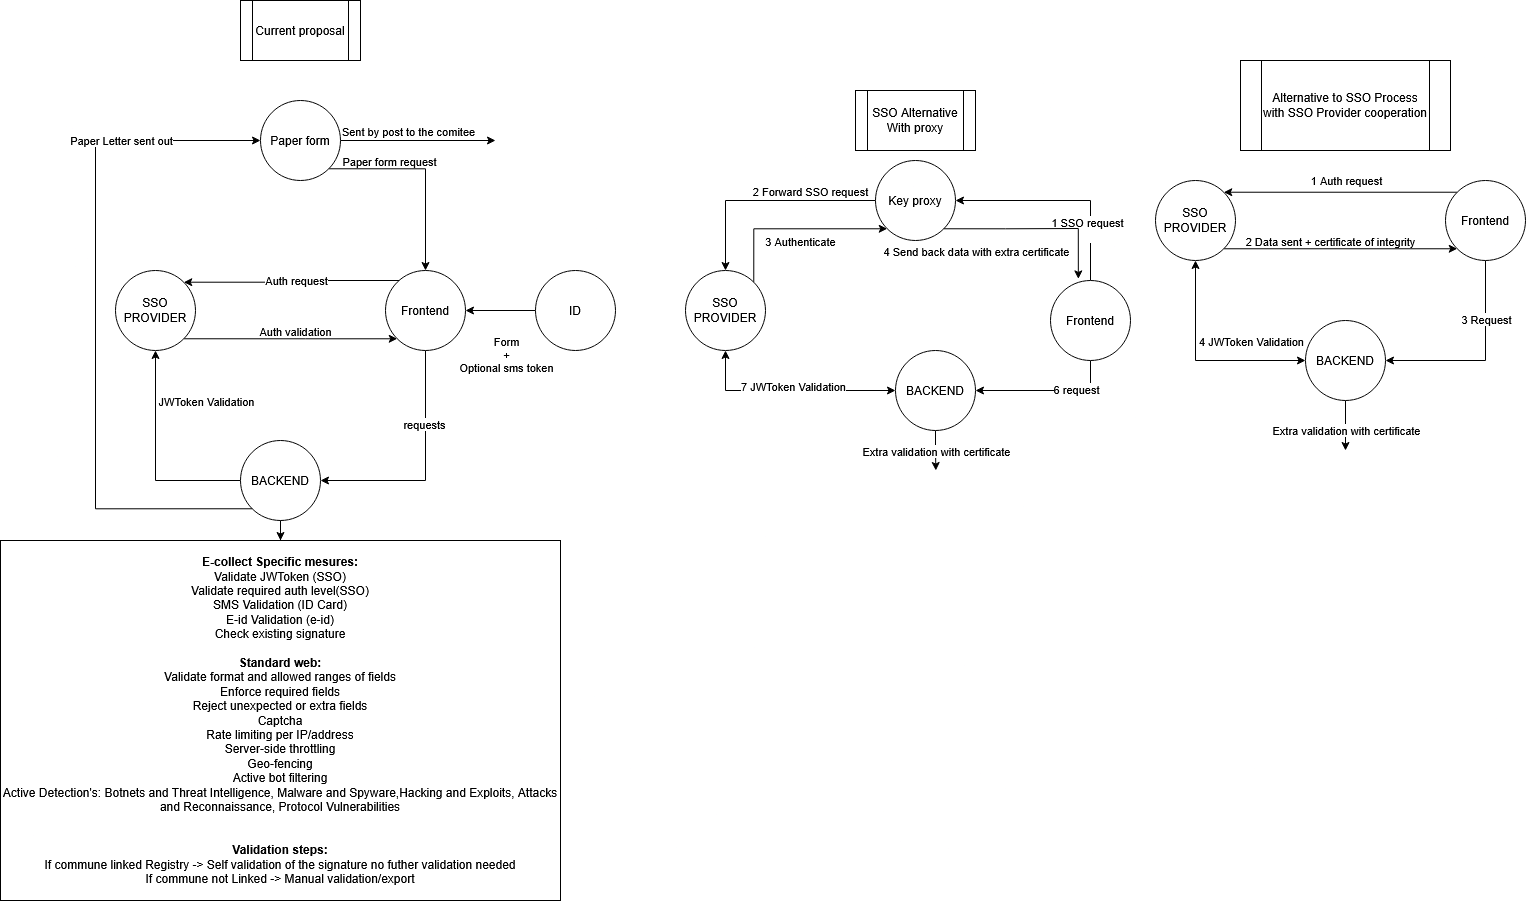

The diagram above was exported from draw.io. Its source (the exported page's mxGraphModel, read from the mxfile embedded in the PNG):
<mxGraphModel dx="1202" dy="1157" grid="1" gridSize="10" guides="1" tooltips="1" connect="1" arrows="1" fold="1" page="1" pageScale="1" pageWidth="850" pageHeight="1100" math="0" shadow="0">
  <root>
    <mxCell id="0" />
    <mxCell id="1" parent="0" />
    <mxCell id="vi0Ld1Rr3S2ZXCpvRgRq-15" edge="1" parent="1" source="vi0Ld1Rr3S2ZXCpvRgRq-1" style="edgeStyle=orthogonalEdgeStyle;rounded=0;orthogonalLoop=1;jettySize=auto;html=1;entryX=0.5;entryY=1;entryDx=0;entryDy=0;" target="vi0Ld1Rr3S2ZXCpvRgRq-2">
      <mxGeometry relative="1" as="geometry" />
    </mxCell>
    <mxCell id="vi0Ld1Rr3S2ZXCpvRgRq-16" connectable="0" parent="vi0Ld1Rr3S2ZXCpvRgRq-15" style="edgeLabel;html=1;align=center;verticalAlign=middle;resizable=0;points=[];" value="JWToken Validation" vertex="1">
      <mxGeometry relative="1" x="0.4956" y="-1" as="geometry">
        <mxPoint x="49" y="-4" as="offset" />
      </mxGeometry>
    </mxCell>
    <mxCell id="vi0Ld1Rr3S2ZXCpvRgRq-32" edge="1" parent="1" source="vi0Ld1Rr3S2ZXCpvRgRq-1" style="edgeStyle=orthogonalEdgeStyle;rounded=0;orthogonalLoop=1;jettySize=auto;html=1;entryX=0.5;entryY=0;entryDx=0;entryDy=0;" target="vi0Ld1Rr3S2ZXCpvRgRq-20">
      <mxGeometry relative="1" as="geometry" />
    </mxCell>
    <mxCell id="vi0Ld1Rr3S2ZXCpvRgRq-1" parent="1" style="ellipse;whiteSpace=wrap;html=1;aspect=fixed;" value="BACKEND" vertex="1">
      <mxGeometry height="80" width="80" x="345" y="510" as="geometry" />
    </mxCell>
    <mxCell id="vi0Ld1Rr3S2ZXCpvRgRq-6" edge="1" parent="1" source="vi0Ld1Rr3S2ZXCpvRgRq-2" style="edgeStyle=orthogonalEdgeStyle;rounded=0;orthogonalLoop=1;jettySize=auto;html=1;entryX=0;entryY=1;entryDx=0;entryDy=0;exitX=1;exitY=1;exitDx=0;exitDy=0;" target="vi0Ld1Rr3S2ZXCpvRgRq-3">
      <mxGeometry relative="1" as="geometry">
        <Array as="points">
          <mxPoint x="410" y="408" />
          <mxPoint x="410" y="408" />
        </Array>
        <mxPoint x="420" y="450" as="targetPoint" />
      </mxGeometry>
    </mxCell>
    <mxCell id="vi0Ld1Rr3S2ZXCpvRgRq-11" connectable="0" parent="vi0Ld1Rr3S2ZXCpvRgRq-6" style="edgeLabel;html=1;align=center;verticalAlign=middle;resizable=0;points=[];" value="Auth validation" vertex="1">
      <mxGeometry relative="1" x="0.1181" y="1" as="geometry">
        <mxPoint x="-8" y="-7" as="offset" />
      </mxGeometry>
    </mxCell>
    <mxCell id="vi0Ld1Rr3S2ZXCpvRgRq-2" parent="1" style="ellipse;whiteSpace=wrap;html=1;aspect=fixed;" value="SSO PROVIDER" vertex="1">
      <mxGeometry height="80" width="80" x="220" y="340" as="geometry" />
    </mxCell>
    <mxCell id="vi0Ld1Rr3S2ZXCpvRgRq-5" edge="1" parent="1" source="vi0Ld1Rr3S2ZXCpvRgRq-3" style="edgeStyle=orthogonalEdgeStyle;rounded=0;orthogonalLoop=1;jettySize=auto;html=1;entryX=1;entryY=0;entryDx=0;entryDy=0;exitX=0.5;exitY=0;exitDx=0;exitDy=0;" target="vi0Ld1Rr3S2ZXCpvRgRq-2">
      <mxGeometry relative="1" as="geometry">
        <Array as="points">
          <mxPoint x="425" y="350" />
          <mxPoint x="425" y="352" />
        </Array>
      </mxGeometry>
    </mxCell>
    <mxCell id="vi0Ld1Rr3S2ZXCpvRgRq-10" connectable="0" parent="vi0Ld1Rr3S2ZXCpvRgRq-5" style="edgeLabel;html=1;align=center;verticalAlign=middle;resizable=0;points=[];" value="Auth request" vertex="1">
      <mxGeometry relative="1" x="-0.0982" y="-1" as="geometry">
        <mxPoint x="-26" as="offset" />
      </mxGeometry>
    </mxCell>
    <mxCell id="vi0Ld1Rr3S2ZXCpvRgRq-7" edge="1" parent="1" source="vi0Ld1Rr3S2ZXCpvRgRq-3" style="edgeStyle=orthogonalEdgeStyle;rounded=0;orthogonalLoop=1;jettySize=auto;html=1;entryX=1;entryY=0.5;entryDx=0;entryDy=0;exitX=0.5;exitY=1;exitDx=0;exitDy=0;" target="vi0Ld1Rr3S2ZXCpvRgRq-1">
      <mxGeometry relative="1" as="geometry" />
    </mxCell>
    <mxCell id="vi0Ld1Rr3S2ZXCpvRgRq-18" connectable="0" parent="vi0Ld1Rr3S2ZXCpvRgRq-7" style="edgeLabel;html=1;align=center;verticalAlign=middle;resizable=0;points=[];" value="requests" vertex="1">
      <mxGeometry relative="1" x="-0.3805" y="-2" as="geometry">
        <mxPoint as="offset" />
      </mxGeometry>
    </mxCell>
    <mxCell id="vi0Ld1Rr3S2ZXCpvRgRq-28" edge="1" parent="1" source="vi0Ld1Rr3S2ZXCpvRgRq-1" style="edgeStyle=orthogonalEdgeStyle;rounded=0;orthogonalLoop=1;jettySize=auto;html=1;exitX=0;exitY=1;exitDx=0;exitDy=0;entryX=0;entryY=0.5;entryDx=0;entryDy=0;" target="vi0Ld1Rr3S2ZXCpvRgRq-25" value="Paper Letter sent out">
      <mxGeometry relative="1" x="0.5977" as="geometry">
        <mxPoint as="offset" />
        <Array as="points">
          <mxPoint x="200" y="578" />
          <mxPoint x="200" y="210" />
        </Array>
      </mxGeometry>
    </mxCell>
    <mxCell id="vi0Ld1Rr3S2ZXCpvRgRq-3" parent="1" style="ellipse;whiteSpace=wrap;html=1;aspect=fixed;" value="Frontend" vertex="1">
      <mxGeometry height="80" width="80" x="490" y="340" as="geometry" />
    </mxCell>
    <mxCell id="vi0Ld1Rr3S2ZXCpvRgRq-20" parent="1" style="rounded=0;whiteSpace=wrap;html=1;" value="&lt;b&gt;E-collect Specific mesures:&lt;/b&gt;&lt;br&gt;Validate JWToken (SSO)&lt;br&gt;Validate required auth level(SSO)&lt;br&gt;&lt;div&gt;SMS Validation&amp;nbsp;(ID Card)&lt;br&gt;E-id Validation (e-id)&lt;br&gt;Check existing signature&lt;/div&gt;&lt;br&gt;&lt;b&gt;Standard web:&lt;/b&gt;&lt;br&gt;Validate format and allowed ranges of fields&lt;br&gt;Enforce required fields&lt;br&gt;Reject unexpected or extra fields&lt;br&gt;Captcha&lt;br&gt;Rate limiting per IP/address&lt;br&gt;&lt;div&gt;Server-side throttling&lt;/div&gt;&lt;div&gt;Geo-fencing&lt;/div&gt;&lt;div&gt;Active bot filtering&lt;/div&gt;&lt;div&gt;Active Detection's: Botnets and Threat Intelligence, Malware and Spyware,Hacking and Exploits, Attacks and Reconnaissance, Protocol Vulnerabilities&lt;br&gt;&lt;br&gt;&lt;/div&gt;&lt;div&gt;&lt;b&gt;&lt;br&gt;&lt;/b&gt;&lt;/div&gt;&lt;b&gt;Validation steps:&lt;/b&gt;&lt;br&gt;If commune linked Registry -&amp;gt; Self validation of the signature no futher validation needed&lt;br&gt;If commune not Linked -&amp;gt; Manual validation/export" vertex="1">
      <mxGeometry height="360" width="560" x="105" y="610" as="geometry" />
    </mxCell>
    <mxCell id="vi0Ld1Rr3S2ZXCpvRgRq-23" edge="1" parent="1" source="vi0Ld1Rr3S2ZXCpvRgRq-21" style="edgeStyle=orthogonalEdgeStyle;rounded=0;orthogonalLoop=1;jettySize=auto;html=1;entryX=1;entryY=0.5;entryDx=0;entryDy=0;" target="vi0Ld1Rr3S2ZXCpvRgRq-3">
      <mxGeometry relative="1" as="geometry" />
    </mxCell>
    <mxCell id="vi0Ld1Rr3S2ZXCpvRgRq-24" connectable="0" parent="vi0Ld1Rr3S2ZXCpvRgRq-23" style="edgeLabel;html=1;align=center;verticalAlign=middle;resizable=0;points=[];" value="Form&lt;br&gt;+&lt;br&gt;Optional sms token&lt;div&gt;&lt;br/&gt;&lt;/div&gt;" vertex="1">
      <mxGeometry relative="1" x="0.4375" y="-1" as="geometry">
        <mxPoint x="20" y="51" as="offset" />
      </mxGeometry>
    </mxCell>
    <mxCell id="vi0Ld1Rr3S2ZXCpvRgRq-21" parent="1" style="ellipse;whiteSpace=wrap;html=1;aspect=fixed;" value="ID" vertex="1">
      <mxGeometry height="80" width="80" x="640" y="340" as="geometry" />
    </mxCell>
    <mxCell id="vi0Ld1Rr3S2ZXCpvRgRq-26" edge="1" parent="1" source="vi0Ld1Rr3S2ZXCpvRgRq-25" style="edgeStyle=orthogonalEdgeStyle;rounded=0;orthogonalLoop=1;jettySize=auto;html=1;entryX=0.5;entryY=0;entryDx=0;entryDy=0;exitX=1;exitY=1;exitDx=0;exitDy=0;" target="vi0Ld1Rr3S2ZXCpvRgRq-3">
      <mxGeometry relative="1" as="geometry" />
    </mxCell>
    <mxCell id="vi0Ld1Rr3S2ZXCpvRgRq-27" connectable="0" parent="vi0Ld1Rr3S2ZXCpvRgRq-26" style="edgeLabel;html=1;align=center;verticalAlign=middle;resizable=0;points=[];" value="Paper form request" vertex="1">
      <mxGeometry relative="1" x="-0.3205" as="geometry">
        <mxPoint x="-7" y="-8" as="offset" />
      </mxGeometry>
    </mxCell>
    <mxCell id="vi0Ld1Rr3S2ZXCpvRgRq-29" edge="1" parent="1" source="vi0Ld1Rr3S2ZXCpvRgRq-25" style="edgeStyle=orthogonalEdgeStyle;rounded=0;orthogonalLoop=1;jettySize=auto;html=1;">
      <mxGeometry relative="1" as="geometry">
        <mxPoint x="600" y="210" as="targetPoint" />
      </mxGeometry>
    </mxCell>
    <mxCell id="vi0Ld1Rr3S2ZXCpvRgRq-30" connectable="0" parent="vi0Ld1Rr3S2ZXCpvRgRq-29" style="edgeLabel;html=1;align=center;verticalAlign=middle;resizable=0;points=[];" value="Sent by post to the comitee" vertex="1">
      <mxGeometry relative="1" x="0.4167" as="geometry">
        <mxPoint x="-43" y="-10" as="offset" />
      </mxGeometry>
    </mxCell>
    <mxCell id="vi0Ld1Rr3S2ZXCpvRgRq-25" parent="1" style="ellipse;whiteSpace=wrap;html=1;aspect=fixed;" value="Paper form" vertex="1">
      <mxGeometry height="80" width="80" x="365" y="170" as="geometry" />
    </mxCell>
    <mxCell id="4atrzuQvabby8WSke69g-26" edge="1" parent="1" source="4atrzuQvabby8WSke69g-29" style="edgeStyle=orthogonalEdgeStyle;rounded=0;orthogonalLoop=1;jettySize=auto;html=1;entryX=0.5;entryY=1;entryDx=0;entryDy=0;startArrow=classic;startFill=1;" target="4atrzuQvabby8WSke69g-32">
      <mxGeometry relative="1" as="geometry" />
    </mxCell>
    <mxCell id="4atrzuQvabby8WSke69g-27" connectable="0" parent="4atrzuQvabby8WSke69g-26" style="edgeLabel;html=1;align=center;verticalAlign=middle;resizable=0;points=[];" value="7 JWToken Validation" vertex="1">
      <mxGeometry relative="1" x="0.4956" y="-1" as="geometry">
        <mxPoint x="54" y="-4" as="offset" />
      </mxGeometry>
    </mxCell>
    <mxCell id="4atrzuQvabby8WSke69g-141" edge="1" parent="1" source="4atrzuQvabby8WSke69g-29" style="edgeStyle=orthogonalEdgeStyle;rounded=0;orthogonalLoop=1;jettySize=auto;html=1;exitX=0.5;exitY=1;exitDx=0;exitDy=0;">
      <mxGeometry relative="1" as="geometry">
        <mxPoint x="1040.3478260869565" y="540" as="targetPoint" />
      </mxGeometry>
    </mxCell>
    <mxCell id="4atrzuQvabby8WSke69g-29" parent="1" style="ellipse;whiteSpace=wrap;html=1;aspect=fixed;" value="BACKEND" vertex="1">
      <mxGeometry height="80" width="80" x="1000" y="420" as="geometry" />
    </mxCell>
    <mxCell id="4atrzuQvabby8WSke69g-54" edge="1" parent="1" source="4atrzuQvabby8WSke69g-32" style="edgeStyle=orthogonalEdgeStyle;rounded=0;orthogonalLoop=1;jettySize=auto;html=1;exitX=1;exitY=0;exitDx=0;exitDy=0;entryX=0;entryY=1;entryDx=0;entryDy=0;" target="4atrzuQvabby8WSke69g-51">
      <mxGeometry relative="1" as="geometry">
        <Array as="points">
          <mxPoint x="858" y="298" />
        </Array>
      </mxGeometry>
    </mxCell>
    <mxCell id="4atrzuQvabby8WSke69g-58" connectable="0" parent="4atrzuQvabby8WSke69g-54" style="edgeLabel;html=1;align=center;verticalAlign=middle;resizable=0;points=[];" value="3 Authenticate" vertex="1">
      <mxGeometry relative="1" x="0.1168" y="-1" as="geometry">
        <mxPoint x="-4" y="11" as="offset" />
      </mxGeometry>
    </mxCell>
    <mxCell id="4atrzuQvabby8WSke69g-32" parent="1" style="ellipse;whiteSpace=wrap;html=1;aspect=fixed;" value="SSO PROVIDER" vertex="1">
      <mxGeometry height="80" width="80" x="790" y="340" as="geometry" />
    </mxCell>
    <mxCell id="4atrzuQvabby8WSke69g-35" edge="1" parent="1" source="4atrzuQvabby8WSke69g-38" style="edgeStyle=orthogonalEdgeStyle;rounded=0;orthogonalLoop=1;jettySize=auto;html=1;entryX=1;entryY=0.5;entryDx=0;entryDy=0;exitX=0.5;exitY=1;exitDx=0;exitDy=0;" target="4atrzuQvabby8WSke69g-29">
      <mxGeometry relative="1" as="geometry" />
    </mxCell>
    <mxCell id="4atrzuQvabby8WSke69g-36" connectable="0" parent="4atrzuQvabby8WSke69g-35" style="edgeLabel;html=1;align=center;verticalAlign=middle;resizable=0;points=[];" value="6 request" vertex="1">
      <mxGeometry relative="1" x="-0.3805" y="-2" as="geometry">
        <mxPoint as="offset" />
      </mxGeometry>
    </mxCell>
    <mxCell id="4atrzuQvabby8WSke69g-52" edge="1" parent="1" source="4atrzuQvabby8WSke69g-38" style="edgeStyle=orthogonalEdgeStyle;rounded=0;orthogonalLoop=1;jettySize=auto;html=1;entryX=1;entryY=0.5;entryDx=0;entryDy=0;exitX=0.5;exitY=0;exitDx=0;exitDy=0;" target="4atrzuQvabby8WSke69g-51">
      <mxGeometry relative="1" as="geometry">
        <Array as="points">
          <mxPoint x="1195" y="270" />
        </Array>
      </mxGeometry>
    </mxCell>
    <mxCell id="4atrzuQvabby8WSke69g-56" connectable="0" parent="4atrzuQvabby8WSke69g-52" style="edgeLabel;html=1;align=center;verticalAlign=middle;resizable=0;points=[];" value="&lt;div&gt;1 SSO request&lt;/div&gt;&lt;div&gt;&lt;br&gt;&lt;/div&gt;" vertex="1">
      <mxGeometry relative="1" x="0.1517" as="geometry">
        <mxPoint x="40" y="28" as="offset" />
      </mxGeometry>
    </mxCell>
    <mxCell id="4atrzuQvabby8WSke69g-38" parent="1" style="ellipse;whiteSpace=wrap;html=1;aspect=fixed;" value="Frontend" vertex="1">
      <mxGeometry height="80" width="80" x="1155" y="350" as="geometry" />
    </mxCell>
    <mxCell id="4atrzuQvabby8WSke69g-53" edge="1" parent="1" source="4atrzuQvabby8WSke69g-51" style="edgeStyle=orthogonalEdgeStyle;rounded=0;orthogonalLoop=1;jettySize=auto;html=1;" target="4atrzuQvabby8WSke69g-32">
      <mxGeometry relative="1" as="geometry" />
    </mxCell>
    <mxCell id="4atrzuQvabby8WSke69g-57" connectable="0" parent="4atrzuQvabby8WSke69g-53" style="edgeLabel;html=1;align=center;verticalAlign=middle;resizable=0;points=[];" value="2 Forward SSO request" vertex="1">
      <mxGeometry relative="1" x="-0.4005" y="-1" as="geometry">
        <mxPoint y="-9" as="offset" />
      </mxGeometry>
    </mxCell>
    <mxCell id="4atrzuQvabby8WSke69g-51" parent="1" style="ellipse;whiteSpace=wrap;html=1;aspect=fixed;" value="Key proxy" vertex="1">
      <mxGeometry height="80" width="80" x="980" y="230" as="geometry" />
    </mxCell>
    <mxCell id="4atrzuQvabby8WSke69g-55" edge="1" parent="1" source="4atrzuQvabby8WSke69g-51" style="edgeStyle=orthogonalEdgeStyle;rounded=0;orthogonalLoop=1;jettySize=auto;html=1;exitX=1;exitY=1;exitDx=0;exitDy=0;entryX=0.348;entryY=-0.02;entryDx=0;entryDy=0;entryPerimeter=0;" target="4atrzuQvabby8WSke69g-38">
      <mxGeometry relative="1" as="geometry">
        <Array as="points">
          <mxPoint x="1110" y="298" />
          <mxPoint x="1183" y="298" />
        </Array>
      </mxGeometry>
    </mxCell>
    <mxCell id="4atrzuQvabby8WSke69g-59" connectable="0" parent="4atrzuQvabby8WSke69g-55" style="edgeLabel;html=1;align=center;verticalAlign=middle;resizable=0;points=[];" value="4 Send back data with extra certificate" vertex="1">
      <mxGeometry relative="1" x="-0.435" y="-1" as="geometry">
        <mxPoint x="-20" y="21" as="offset" />
      </mxGeometry>
    </mxCell>
    <mxCell id="4atrzuQvabby8WSke69g-61" edge="1" parent="1" source="4atrzuQvabby8WSke69g-64" style="edgeStyle=orthogonalEdgeStyle;rounded=0;orthogonalLoop=1;jettySize=auto;html=1;entryX=0.5;entryY=1;entryDx=0;entryDy=0;startArrow=classic;startFill=1;" target="4atrzuQvabby8WSke69g-67">
      <mxGeometry relative="1" as="geometry" />
    </mxCell>
    <mxCell id="4atrzuQvabby8WSke69g-62" connectable="0" parent="4atrzuQvabby8WSke69g-61" style="edgeLabel;html=1;align=center;verticalAlign=middle;resizable=0;points=[];" value="4 JWToken Validation" vertex="1">
      <mxGeometry relative="1" x="0.4956" y="-1" as="geometry">
        <mxPoint x="54" y="27" as="offset" />
      </mxGeometry>
    </mxCell>
    <mxCell id="4atrzuQvabby8WSke69g-88" edge="1" parent="1" source="4atrzuQvabby8WSke69g-64" style="edgeStyle=orthogonalEdgeStyle;rounded=0;orthogonalLoop=1;jettySize=auto;html=1;">
      <mxGeometry relative="1" as="geometry">
        <mxPoint x="1450" y="520" as="targetPoint" />
      </mxGeometry>
    </mxCell>
    <mxCell id="4atrzuQvabby8WSke69g-90" connectable="0" parent="4atrzuQvabby8WSke69g-88" style="edgeLabel;html=1;align=center;verticalAlign=middle;resizable=0;points=[];" value="Extra validation with certificate" vertex="1">
      <mxGeometry relative="1" x="0.1467" as="geometry">
        <mxPoint as="offset" />
      </mxGeometry>
    </mxCell>
    <mxCell id="4atrzuQvabby8WSke69g-64" parent="1" style="ellipse;whiteSpace=wrap;html=1;aspect=fixed;" value="BACKEND" vertex="1">
      <mxGeometry height="80" width="80" x="1410" y="390" as="geometry" />
    </mxCell>
    <mxCell id="4atrzuQvabby8WSke69g-84" edge="1" parent="1" source="4atrzuQvabby8WSke69g-67" style="edgeStyle=orthogonalEdgeStyle;rounded=0;orthogonalLoop=1;jettySize=auto;html=1;exitX=1;exitY=1;exitDx=0;exitDy=0;entryX=0;entryY=1;entryDx=0;entryDy=0;" target="4atrzuQvabby8WSke69g-72">
      <mxGeometry relative="1" as="geometry" />
    </mxCell>
    <mxCell id="4atrzuQvabby8WSke69g-85" connectable="0" parent="4atrzuQvabby8WSke69g-84" style="edgeLabel;html=1;align=center;verticalAlign=middle;resizable=0;points=[];" value="2 Data sent + certificate of integrity" vertex="1">
      <mxGeometry relative="1" x="-0.1483" y="-2" as="geometry">
        <mxPoint x="7" y="-10" as="offset" />
      </mxGeometry>
    </mxCell>
    <mxCell id="4atrzuQvabby8WSke69g-67" parent="1" style="ellipse;whiteSpace=wrap;html=1;aspect=fixed;" value="SSO PROVIDER" vertex="1">
      <mxGeometry height="80" width="80" x="1260" y="250" as="geometry" />
    </mxCell>
    <mxCell id="4atrzuQvabby8WSke69g-68" edge="1" parent="1" source="4atrzuQvabby8WSke69g-72" style="edgeStyle=orthogonalEdgeStyle;rounded=0;orthogonalLoop=1;jettySize=auto;html=1;entryX=1;entryY=0.5;entryDx=0;entryDy=0;exitX=0.5;exitY=1;exitDx=0;exitDy=0;" target="4atrzuQvabby8WSke69g-64">
      <mxGeometry relative="1" as="geometry" />
    </mxCell>
    <mxCell id="4atrzuQvabby8WSke69g-87" connectable="0" parent="4atrzuQvabby8WSke69g-68" style="edgeLabel;html=1;align=center;verticalAlign=middle;resizable=0;points=[];" value="3 Request" vertex="1">
      <mxGeometry relative="1" x="-0.4177" as="geometry">
        <mxPoint as="offset" />
      </mxGeometry>
    </mxCell>
    <mxCell id="4atrzuQvabby8WSke69g-82" edge="1" parent="1" source="4atrzuQvabby8WSke69g-72" style="edgeStyle=orthogonalEdgeStyle;rounded=0;orthogonalLoop=1;jettySize=auto;html=1;exitX=0;exitY=0;exitDx=0;exitDy=0;entryX=1;entryY=0;entryDx=0;entryDy=0;" target="4atrzuQvabby8WSke69g-67">
      <mxGeometry relative="1" as="geometry" />
    </mxCell>
    <mxCell id="4atrzuQvabby8WSke69g-83" connectable="0" parent="4atrzuQvabby8WSke69g-82" style="edgeLabel;html=1;align=center;verticalAlign=middle;resizable=0;points=[];" value="1 Auth request" vertex="1">
      <mxGeometry relative="1" x="-0.0472" y="-2" as="geometry">
        <mxPoint y="-10" as="offset" />
      </mxGeometry>
    </mxCell>
    <mxCell id="4atrzuQvabby8WSke69g-72" parent="1" style="ellipse;whiteSpace=wrap;html=1;aspect=fixed;" value="Frontend" vertex="1">
      <mxGeometry height="80" width="80" x="1550" y="250" as="geometry" />
    </mxCell>
    <mxCell id="4atrzuQvabby8WSke69g-80" parent="1" style="shape=process;whiteSpace=wrap;html=1;backgroundOutline=1;" value="Current proposal" vertex="1">
      <mxGeometry height="60" width="120" x="345" y="70" as="geometry" />
    </mxCell>
    <mxCell id="4atrzuQvabby8WSke69g-81" parent="1" style="shape=process;whiteSpace=wrap;html=1;backgroundOutline=1;" value="SSO Alternative With proxy" vertex="1">
      <mxGeometry height="60" width="120" x="960" y="160" as="geometry" />
    </mxCell>
    <mxCell id="4atrzuQvabby8WSke69g-86" parent="1" style="shape=process;whiteSpace=wrap;html=1;backgroundOutline=1;" value="Alternative to SSO Process with SSO Provider cooperation" vertex="1">
      <mxGeometry height="90" width="210" x="1345" y="130" as="geometry" />
    </mxCell>
    <mxCell id="4atrzuQvabby8WSke69g-142" connectable="0" parent="1" style="edgeLabel;html=1;align=center;verticalAlign=middle;resizable=0;points=[];" value="Extra validation with certificate" vertex="1">
      <mxGeometry x="1040" y="520" as="geometry" />
    </mxCell>
  </root>
</mxGraphModel>